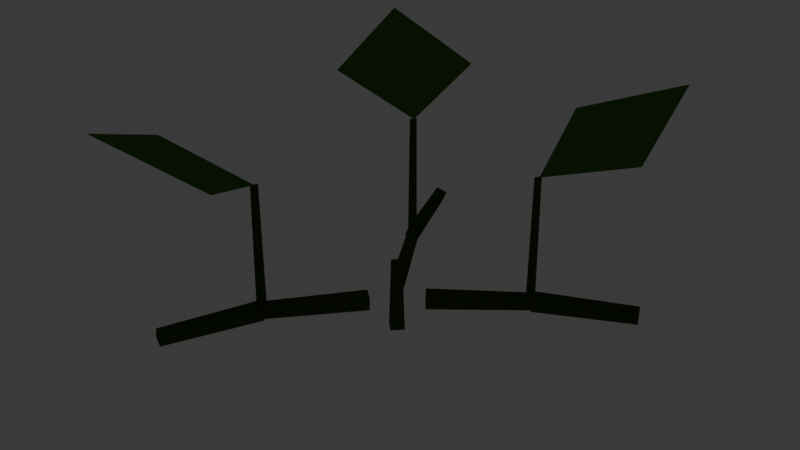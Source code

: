 # Source: crop_pumpkin_stage1.blend  (saved by Blender 5.2.45; exported with 4.5.12 LTS)
import bpy
from mathutils import Matrix  # noqa: F401  (used for matrix-valued properties, if any)

bpy.ops.wm.read_factory_settings(use_empty=True)
scene = bpy.context.scene
scene.name = 'Scene'

# ---- collections
col_collection = bpy.data.collections.new('Collection'); scene.collection.children.link(col_collection)

# ---- materials (node trees are filled in below, after node groups)
mat_mat_flat_lit = bpy.data.materials.new('mat_flat_lit')
mat_mat_emissive_warm = bpy.data.materials.new('mat_emissive_warm')
mat_mat_emissive_ember = bpy.data.materials.new('mat_emissive_ember')
mat_mat_moonflower = bpy.data.materials.new('mat_moonflower')
mat_mat_taint_surface = bpy.data.materials.new('mat_taint_surface')
mat_mat_corn_stalk = bpy.data.materials.new('mat_corn_stalk')

# ---- material node trees
mat_mat_flat_lit.use_nodes = True; mat_mat_flat_lit.node_tree.nodes.clear()
_N = mat_mat_flat_lit.node_tree.nodes; _L = mat_mat_flat_lit.node_tree.links
n0 = _N.new('ShaderNodeOutputMaterial'); n0.name = 'Material Output'; n0.location = (0, 0)
n1 = _N.new('ShaderNodeBsdfPrincipled'); n1.name = 'Principled BSDF'; n1.location = (0, 0)
n1.inputs[2].default_value = 1.0
n1.inputs[10].default_value = 0.005
n1.inputs[13].default_value = 0.0
n2 = _N.new('ShaderNodeVertexColor'); n2.name = 'Color Attribute'; n2.location = (0, 0)
n2.layer_name = 'Col'
_L.new(n2.outputs[0], n1.inputs[0])
_L.new(n1.outputs[0], n0.inputs[0])
n0.is_active_output = True
mat_mat_emissive_warm.use_nodes = True; mat_mat_emissive_warm.node_tree.nodes.clear()
_N = mat_mat_emissive_warm.node_tree.nodes; _L = mat_mat_emissive_warm.node_tree.links
n0 = _N.new('ShaderNodeOutputMaterial'); n0.name = 'Material Output'; n0.location = (0, 0)
n1 = _N.new('ShaderNodeBsdfPrincipled'); n1.name = 'Principled BSDF'; n1.location = (0, 0)
n1.inputs[2].default_value = 1.0
n1.inputs[10].default_value = 0.005
n1.inputs[13].default_value = 0.0
n1.inputs[27].default_value = (1.0, 0.4564, 0.1022, 1.0)
n1.inputs[28].default_value = 1.0
n2 = _N.new('ShaderNodeVertexColor'); n2.name = 'Color Attribute'; n2.location = (0, 0)
n2.layer_name = 'Col'
_L.new(n2.outputs[0], n1.inputs[0])
_L.new(n1.outputs[0], n0.inputs[0])
n0.is_active_output = True
mat_mat_emissive_ember.use_nodes = True; mat_mat_emissive_ember.node_tree.nodes.clear()
_N = mat_mat_emissive_ember.node_tree.nodes; _L = mat_mat_emissive_ember.node_tree.links
n0 = _N.new('ShaderNodeOutputMaterial'); n0.name = 'Material Output'; n0.location = (0, 0)
n1 = _N.new('ShaderNodeBsdfPrincipled'); n1.name = 'Principled BSDF'; n1.location = (0, 0)
n1.inputs[2].default_value = 1.0
n1.inputs[10].default_value = 0.005
n1.inputs[13].default_value = 0.0
n1.inputs[27].default_value = (1.0, 0.1022, 0.0137, 1.0)
n1.inputs[28].default_value = 1.0
n2 = _N.new('ShaderNodeVertexColor'); n2.name = 'Color Attribute'; n2.location = (0, 0)
n2.layer_name = 'Col'
_L.new(n2.outputs[0], n1.inputs[0])
_L.new(n1.outputs[0], n0.inputs[0])
n0.is_active_output = True
mat_mat_moonflower.use_nodes = True; mat_mat_moonflower.node_tree.nodes.clear()
_N = mat_mat_moonflower.node_tree.nodes; _L = mat_mat_moonflower.node_tree.links
n0 = _N.new('ShaderNodeOutputMaterial'); n0.name = 'Material Output'; n0.location = (0, 0)
n1 = _N.new('ShaderNodeBsdfPrincipled'); n1.name = 'Principled BSDF'; n1.location = (0, 0)
n1.inputs[2].default_value = 1.0
n1.inputs[10].default_value = 0.005
n1.inputs[13].default_value = 0.0
n1.inputs[27].default_value = (0.2122, 0.7913, 0.6867, 1.0)
n1.inputs[28].default_value = 1.0
n2 = _N.new('ShaderNodeVertexColor'); n2.name = 'Color Attribute'; n2.location = (0, 0)
n2.layer_name = 'Col'
_L.new(n2.outputs[0], n1.inputs[0])
_L.new(n1.outputs[0], n0.inputs[0])
n0.is_active_output = True
mat_mat_taint_surface.use_nodes = True; mat_mat_taint_surface.node_tree.nodes.clear()
_N = mat_mat_taint_surface.node_tree.nodes; _L = mat_mat_taint_surface.node_tree.links
n0 = _N.new('ShaderNodeOutputMaterial'); n0.name = 'Material Output'; n0.location = (0, 0)
n1 = _N.new('ShaderNodeBsdfPrincipled'); n1.name = 'Principled BSDF'; n1.location = (0, 0)
n1.inputs[2].default_value = 1.0
n1.inputs[10].default_value = 0.005
n1.inputs[13].default_value = 0.0
n2 = _N.new('ShaderNodeVertexColor'); n2.name = 'Color Attribute'; n2.location = (0, 0)
n2.layer_name = 'Col'
_L.new(n2.outputs[0], n1.inputs[0])
_L.new(n1.outputs[0], n0.inputs[0])
n0.is_active_output = True
mat_mat_corn_stalk.use_nodes = True; mat_mat_corn_stalk.node_tree.nodes.clear()
_N = mat_mat_corn_stalk.node_tree.nodes; _L = mat_mat_corn_stalk.node_tree.links
n0 = _N.new('ShaderNodeOutputMaterial'); n0.name = 'Material Output'; n0.location = (0, 0)
n1 = _N.new('ShaderNodeBsdfPrincipled'); n1.name = 'Principled BSDF'; n1.location = (0, 0)
n1.inputs[2].default_value = 1.0
n1.inputs[10].default_value = 0.005
n1.inputs[13].default_value = 0.0
n2 = _N.new('ShaderNodeVertexColor'); n2.name = 'Color Attribute'; n2.location = (0, 0)
n2.layer_name = 'Col'
_L.new(n2.outputs[0], n1.inputs[0])
_L.new(n1.outputs[0], n0.inputs[0])
n0.is_active_output = True

# ---- world
world_world = bpy.data.worlds.new('World'); scene.world = world_world
world_world.use_nodes = True; world_world.node_tree.nodes.clear()
_N = world_world.node_tree.nodes; _L = world_world.node_tree.links
n0 = _N.new('ShaderNodeOutputWorld'); n0.name = 'World Output'; n0.location = (200, 100)
n1 = _N.new('ShaderNodeBackground'); n1.name = 'Background'; n1.location = (-200, 100)
n1.inputs[0].default_value = (0.05088, 0.05088, 0.05088, 1.0)
_L.new(n1.outputs[0], n0.inputs[0])
n0.is_active_output = True
world_world.color = (0.05088, 0.05088, 0.05088)
world_world.sun_shadow_jitter_overblur = 0.0

# ---- meshes
me_crop = bpy.data.meshes.new('Crop')
me_crop.from_pydata([(0.1485, 0.1001, 0.23), (0.2796, 0.1129, 0.2775), (0.0, 0.014, 0.0), (0.0, 0.01, 0.1), (0.014, 0.0, 0.0), (0.01, 0.0, 0.1), (0.0, -0.014, 0.0), (0.0, -0.01, 0.1), (-0.014, 0.0, 0.0), (-0.01, 0.0, 0.1), (0.03011, 0.02448, 0.04155), (0.1427, 0.1077, 0.04276), (0.04194, 0.00884, 0.03884), (0.1528, 0.0943, 0.04043), (0.04358, 0.006676, 0.05845), (0.1542, 0.09244, 0.05724), (0.03174, 0.02231, 0.06116), (0.1441, 0.1058, 0.05957), (0.2611, 0.2569, 0.3355), (0.1187, 0.2284, 0.2775), (-0.0957, 0.1523, 0.23), (-0.09451, 0.284, 0.2775), (0.1485, 0.1081, 0.05), (0.1485, 0.1061, 0.23), (0.1554, 0.09607, 0.05), (0.1537, 0.09707, 0.23), (0.1415, 0.09607, 0.05), (0.1433, 0.09707, 0.23), (0.1431, 0.1116, 0.0441), (0.2708, 0.169, 0.04494), (0.151, 0.09472, 0.03731), (0.2775, 0.1545, 0.03912), (0.1538, 0.08856, 0.0559), (0.28, 0.1492, 0.05506), (0.146, 0.1054, 0.06269), (0.2733, 0.1637, 0.06088), (-0.01736, 0.03606, 0.038), (-0.0904, 0.1555, 0.03972), (-0.01326, 0.03852, 0.05722), (-0.08689, 0.1576, 0.05619), (-0.02972, 0.02862, 0.062), (-0.101, 0.1491, 0.06028), (-0.03382, 0.02616, 0.04278), (-0.1045, 0.147, 0.04381), (-0.2397, 0.281, 0.3355), (-0.2265, 0.1364, 0.2775), (-0.1086, -0.1429, 0.23), (-0.2331, -0.1858, 0.2775), (-0.0957, 0.1603, 0.05), (-0.0957, 0.1583, 0.23), (-0.08877, 0.1483, 0.05), (-0.0905, 0.1493, 0.23), (-0.1026, 0.1483, 0.05), (-0.1009, 0.1493, 0.23), (-0.09088, 0.1542, 0.037), (-0.1435, 0.284, 0.03886), (-0.08363, 0.1571, 0.05519), (-0.1373, 0.2864, 0.05445), (-0.1005, 0.1504, 0.063), (-0.1518, 0.2807, 0.06114), (-0.1078, 0.1475, 0.0448), (-0.158, 0.2782, 0.04555), (-0.02648, -0.02921, 0.06081), (-0.1145, -0.1381, 0.05926), (-0.01127, -0.04173, 0.0589), (-0.1014, -0.1488, 0.05763), (-0.01274, -0.04052, 0.03919), (-0.1027, -0.1478, 0.04074), (-0.02795, -0.02799, 0.0411), (-0.1157, -0.1371, 0.04237), (-0.1818, -0.3216, 0.3355), (-0.04991, -0.2609, 0.2775), (-0.1086, -0.1349, 0.05), (-0.1086, -0.1369, 0.23), (-0.1017, -0.1469, 0.05), (-0.1034, -0.1459, 0.23), (-0.1155, -0.1469, 0.05), (-0.1138, -0.1459, 0.23), (-0.1135, -0.1409, 0.06295), (-0.1659, -0.2708, 0.0611), (-0.09661, -0.1479, 0.05531), (-0.1514, -0.2767, 0.05455), (-0.1037, -0.145, 0.03705), (-0.1575, -0.2742, 0.0389), (-0.1206, -0.138, 0.04469), (-0.1719, -0.2683, 0.04545)], [], [(12, 13, 15, 14), (10, 11, 13, 12), (2, 3, 5, 4), (13, 11, 17, 15), (39, 37, 43, 41), (4, 5, 7, 6), (5, 3, 9, 7), (22, 24, 26), (6, 7, 9, 8), (36, 37, 39, 38), (24, 25, 27, 26), (8, 9, 3, 2), (2, 4, 6, 8), (0, 1, 18, 19), (14, 15, 17, 16), (28, 29, 31, 30), (22, 23, 25, 24), (16, 17, 11, 10), (14, 16, 10, 12), (38, 39, 41, 40), (65, 63, 69, 67), (26, 27, 23, 22), (25, 23, 27), (30, 31, 33, 32), (31, 29, 35, 33), (48, 50, 52), (32, 33, 35, 34), (62, 63, 65, 64), (50, 51, 53, 52), (34, 35, 29, 28), (30, 32, 34, 28), (20, 21, 44, 45), (40, 41, 43, 42), (54, 55, 57, 56), (48, 49, 51, 50), (42, 43, 37, 36), (40, 42, 36, 38), (64, 65, 67, 66), (52, 53, 49, 48), (51, 49, 53), (56, 57, 59, 58), (57, 55, 61, 59), (72, 74, 76), (58, 59, 61, 60), (74, 75, 77, 76), (60, 61, 55, 54), (56, 58, 60, 54), (46, 47, 70, 71), (66, 67, 69, 68), (78, 79, 81, 80), (72, 73, 75, 74), (68, 69, 63, 62), (66, 68, 62, 64), (76, 77, 73, 72), (75, 73, 77), (80, 81, 83, 82), (81, 79, 85, 83), (82, 83, 85, 84), (84, 85, 79, 78), (80, 82, 84, 78)])
_ca = me_crop.color_attributes.new('Col', 'BYTE_COLOR', 'CORNER')
_ca.data.foreach_set('color', [0.04971, 0.1022, 0.02315, 1.0, 0.04971, 0.1022, 0.02315, 1.0, 0.04971, 0.1022, 0.02315, 1.0, 0.04971, 0.1022, 0.02315, 1.0, 0.04971, 0.1022, 0.02315, 1.0, 0.04971, 0.1022, 0.02315, 1.0, 0.04971, 0.1022, 0.02315, 1.0, 0.04971, 0.1022, 0.02315, 1.0, 0.04971, 0.1022, 0.02315, 1.0, 0.04971, 0.1022, 0.02315, 1.0, 0.04971, 0.1022, 0.02315, 1.0, 0.04971, 0.1022, 0.02315, 1.0, 0.04971, 0.1022, 0.02315, 1.0, 0.04971, 0.1022, 0.02315, 1.0, 0.04971, 0.1022, 0.02315, 1.0, 0.04971, 0.1022, 0.02315, 1.0, 0.04971, 0.1022, 0.02315, 1.0, 0.04971, 0.1022, 0.02315, 1.0, 0.04971, 0.1022, 0.02315, 1.0, 0.04971, 0.1022, 0.02315, 1.0, 0.04971, 0.1022, 0.02315, 1.0, 0.04971, 0.1022, 0.02315, 1.0, 0.04971, 0.1022, 0.02315, 1.0, 0.04971, 0.1022, 0.02315, 1.0, 0.04971, 0.1022, 0.02315, 1.0, 0.04971, 0.1022, 0.02315, 1.0, 0.04971, 0.1022, 0.02315, 1.0, 0.04971, 0.1022, 0.02315, 1.0, 0.04971, 0.1022, 0.02315, 1.0, 0.04971, 0.1022, 0.02315, 1.0, 0.04971, 0.1022, 0.02315, 1.0, 0.04971, 0.1022, 0.02315, 1.0, 0.04971, 0.1022, 0.02315, 1.0, 0.04971, 0.1022, 0.02315, 1.0, 0.04971, 0.1022, 0.02315, 1.0, 0.04971, 0.1022, 0.02315, 1.0, 0.04971, 0.1022, 0.02315, 1.0, 0.04971, 0.1022, 0.02315, 1.0, 0.04971, 0.1022, 0.02315, 1.0, 0.04971, 0.1022, 0.02315, 1.0, 0.04971, 0.1022, 0.02315, 1.0, 0.04971, 0.1022, 0.02315, 1.0, 0.04971, 0.1022, 0.02315, 1.0, 0.04971, 0.1022, 0.02315, 1.0, 0.04971, 0.1022, 0.02315, 1.0, 0.04971, 0.1022, 0.02315, 1.0, 0.04971, 0.1022, 0.02315, 1.0, 0.04971, 0.1022, 0.02315, 1.0, 0.04971, 0.1022, 0.02315, 1.0, 0.04971, 0.1022, 0.02315, 1.0, 0.04971, 0.1022, 0.02315, 1.0, 0.07819, 0.1946, 0.0319, 1.0, 0.07819, 0.1946, 0.0319, 1.0, 0.07819, 0.1946, 0.0319, 1.0, 0.07819, 0.1946, 0.0319, 1.0, 0.04971, 0.1022, 0.02315, 1.0, 0.04971, 0.1022, 0.02315, 1.0, 0.04971, 0.1022, 0.02315, 1.0, 0.04971, 0.1022, 0.02315, 1.0, 0.04971, 0.1022, 0.02315, 1.0, 0.04971, 0.1022, 0.02315, 1.0, 0.04971, 0.1022, 0.02315, 1.0, 0.04971, 0.1022, 0.02315, 1.0, 0.04971, 0.1022, 0.02315, 1.0, 0.04971, 0.1022, 0.02315, 1.0, 0.04971, 0.1022, 0.02315, 1.0, 0.04971, 0.1022, 0.02315, 1.0, 0.04971, 0.1022, 0.02315, 1.0, 0.04971, 0.1022, 0.02315, 1.0, 0.04971, 0.1022, 0.02315, 1.0, 0.04971, 0.1022, 0.02315, 1.0, 0.04971, 0.1022, 0.02315, 1.0, 0.04971, 0.1022, 0.02315, 1.0, 0.04971, 0.1022, 0.02315, 1.0, 0.04971, 0.1022, 0.02315, 1.0, 0.04971, 0.1022, 0.02315, 1.0, 0.04971, 0.1022, 0.02315, 1.0, 0.04971, 0.1022, 0.02315, 1.0, 0.04971, 0.1022, 0.02315, 1.0, 0.04971, 0.1022, 0.02315, 1.0, 0.04971, 0.1022, 0.02315, 1.0, 0.04971, 0.1022, 0.02315, 1.0, 0.04971, 0.1022, 0.02315, 1.0, 0.04971, 0.1022, 0.02315, 1.0, 0.04971, 0.1022, 0.02315, 1.0, 0.04971, 0.1022, 0.02315, 1.0, 0.04971, 0.1022, 0.02315, 1.0, 0.04971, 0.1022, 0.02315, 1.0, 0.04971, 0.1022, 0.02315, 1.0, 0.04971, 0.1022, 0.02315, 1.0, 0.04971, 0.1022, 0.02315, 1.0, 0.04971, 0.1022, 0.02315, 1.0, 0.04971, 0.1022, 0.02315, 1.0, 0.04971, 0.1022, 0.02315, 1.0, 0.04971, 0.1022, 0.02315, 1.0, 0.04971, 0.1022, 0.02315, 1.0, 0.04971, 0.1022, 0.02315, 1.0, 0.04971, 0.1022, 0.02315, 1.0, 0.04971, 0.1022, 0.02315, 1.0, 0.04971, 0.1022, 0.02315, 1.0, 0.04971, 0.1022, 0.02315, 1.0, 0.04971, 0.1022, 0.02315, 1.0, 0.04971, 0.1022, 0.02315, 1.0, 0.04971, 0.1022, 0.02315, 1.0, 0.04971, 0.1022, 0.02315, 1.0, 0.04971, 0.1022, 0.02315, 1.0, 0.04971, 0.1022, 0.02315, 1.0, 0.04971, 0.1022, 0.02315, 1.0, 0.04971, 0.1022, 0.02315, 1.0, 0.04971, 0.1022, 0.02315, 1.0, 0.04971, 0.1022, 0.02315, 1.0, 0.04971, 0.1022, 0.02315, 1.0, 0.04971, 0.1022, 0.02315, 1.0, 0.04971, 0.1022, 0.02315, 1.0, 0.04971, 0.1022, 0.02315, 1.0, 0.04971, 0.1022, 0.02315, 1.0, 0.04971, 0.1022, 0.02315, 1.0, 0.04971, 0.1022, 0.02315, 1.0, 0.04971, 0.1022, 0.02315, 1.0, 0.04971, 0.1022, 0.02315, 1.0, 0.04971, 0.1022, 0.02315, 1.0, 0.07819, 0.1946, 0.0319, 1.0, 0.07819, 0.1946, 0.0319, 1.0, 0.07819, 0.1946, 0.0319, 1.0, 0.07819, 0.1946, 0.0319, 1.0, 0.04971, 0.1022, 0.02315, 1.0, 0.04971, 0.1022, 0.02315, 1.0, 0.04971, 0.1022, 0.02315, 1.0, 0.04971, 0.1022, 0.02315, 1.0, 0.04971, 0.1022, 0.02315, 1.0, 0.04971, 0.1022, 0.02315, 1.0, 0.04971, 0.1022, 0.02315, 1.0, 0.04971, 0.1022, 0.02315, 1.0, 0.04971, 0.1022, 0.02315, 1.0, 0.04971, 0.1022, 0.02315, 1.0, 0.04971, 0.1022, 0.02315, 1.0, 0.04971, 0.1022, 0.02315, 1.0, 0.04971, 0.1022, 0.02315, 1.0, 0.04971, 0.1022, 0.02315, 1.0, 0.04971, 0.1022, 0.02315, 1.0, 0.04971, 0.1022, 0.02315, 1.0, 0.04971, 0.1022, 0.02315, 1.0, 0.04971, 0.1022, 0.02315, 1.0, 0.04971, 0.1022, 0.02315, 1.0, 0.04971, 0.1022, 0.02315, 1.0, 0.04971, 0.1022, 0.02315, 1.0, 0.04971, 0.1022, 0.02315, 1.0, 0.04971, 0.1022, 0.02315, 1.0, 0.04971, 0.1022, 0.02315, 1.0, 0.04971, 0.1022, 0.02315, 1.0, 0.04971, 0.1022, 0.02315, 1.0, 0.04971, 0.1022, 0.02315, 1.0, 0.04971, 0.1022, 0.02315, 1.0, 0.04971, 0.1022, 0.02315, 1.0, 0.04971, 0.1022, 0.02315, 1.0, 0.04971, 0.1022, 0.02315, 1.0, 0.04971, 0.1022, 0.02315, 1.0, 0.04971, 0.1022, 0.02315, 1.0, 0.04971, 0.1022, 0.02315, 1.0, 0.04971, 0.1022, 0.02315, 1.0, 0.04971, 0.1022, 0.02315, 1.0, 0.04971, 0.1022, 0.02315, 1.0, 0.04971, 0.1022, 0.02315, 1.0, 0.04971, 0.1022, 0.02315, 1.0, 0.04971, 0.1022, 0.02315, 1.0, 0.04971, 0.1022, 0.02315, 1.0, 0.04971, 0.1022, 0.02315, 1.0, 0.04971, 0.1022, 0.02315, 1.0, 0.04971, 0.1022, 0.02315, 1.0, 0.04971, 0.1022, 0.02315, 1.0, 0.04971, 0.1022, 0.02315, 1.0, 0.04971, 0.1022, 0.02315, 1.0, 0.04971, 0.1022, 0.02315, 1.0, 0.04971, 0.1022, 0.02315, 1.0, 0.04971, 0.1022, 0.02315, 1.0, 0.04971, 0.1022, 0.02315, 1.0, 0.04971, 0.1022, 0.02315, 1.0, 0.04971, 0.1022, 0.02315, 1.0, 0.04971, 0.1022, 0.02315, 1.0, 0.04971, 0.1022, 0.02315, 1.0, 0.04971, 0.1022, 0.02315, 1.0, 0.04971, 0.1022, 0.02315, 1.0, 0.04971, 0.1022, 0.02315, 1.0, 0.07819, 0.1946, 0.0319, 1.0, 0.07819, 0.1946, 0.0319, 1.0, 0.07819, 0.1946, 0.0319, 1.0, 0.07819, 0.1946, 0.0319, 1.0, 0.04971, 0.1022, 0.02315, 1.0, 0.04971, 0.1022, 0.02315, 1.0, 0.04971, 0.1022, 0.02315, 1.0, 0.04971, 0.1022, 0.02315, 1.0, 0.04971, 0.1022, 0.02315, 1.0, 0.04971, 0.1022, 0.02315, 1.0, 0.04971, 0.1022, 0.02315, 1.0, 0.04971, 0.1022, 0.02315, 1.0, 0.04971, 0.1022, 0.02315, 1.0, 0.04971, 0.1022, 0.02315, 1.0, 0.04971, 0.1022, 0.02315, 1.0, 0.04971, 0.1022, 0.02315, 1.0, 0.04971, 0.1022, 0.02315, 1.0, 0.04971, 0.1022, 0.02315, 1.0, 0.04971, 0.1022, 0.02315, 1.0, 0.04971, 0.1022, 0.02315, 1.0, 0.04971, 0.1022, 0.02315, 1.0, 0.04971, 0.1022, 0.02315, 1.0, 0.04971, 0.1022, 0.02315, 1.0, 0.04971, 0.1022, 0.02315, 1.0, 0.04971, 0.1022, 0.02315, 1.0, 0.04971, 0.1022, 0.02315, 1.0, 0.04971, 0.1022, 0.02315, 1.0, 0.04971, 0.1022, 0.02315, 1.0, 0.04971, 0.1022, 0.02315, 1.0, 0.04971, 0.1022, 0.02315, 1.0, 0.04971, 0.1022, 0.02315, 1.0, 0.04971, 0.1022, 0.02315, 1.0, 0.04971, 0.1022, 0.02315, 1.0, 0.04971, 0.1022, 0.02315, 1.0, 0.04971, 0.1022, 0.02315, 1.0, 0.04971, 0.1022, 0.02315, 1.0, 0.04971, 0.1022, 0.02315, 1.0, 0.04971, 0.1022, 0.02315, 1.0, 0.04971, 0.1022, 0.02315, 1.0, 0.04971, 0.1022, 0.02315, 1.0, 0.04971, 0.1022, 0.02315, 1.0, 0.04971, 0.1022, 0.02315, 1.0, 0.04971, 0.1022, 0.02315, 1.0, 0.04971, 0.1022, 0.02315, 1.0, 0.04971, 0.1022, 0.02315, 1.0, 0.04971, 0.1022, 0.02315, 1.0, 0.04971, 0.1022, 0.02315, 1.0, 0.04971, 0.1022, 0.02315, 1.0, 0.04971, 0.1022, 0.02315, 1.0, 0.04971, 0.1022, 0.02315, 1.0, 0.04971, 0.1022, 0.02315, 1.0])
me_crop.materials.append(mat_mat_flat_lit)
me_crop.materials.append(mat_mat_emissive_warm)
me_crop.materials.append(mat_mat_emissive_ember)
me_crop.materials.append(mat_mat_moonflower)
me_crop.materials.append(mat_mat_taint_surface)
me_crop.materials.append(mat_mat_corn_stalk)
me_crop.update()

# ---- objects
ob_crop = bpy.data.objects.new('Crop', me_crop)

# ---- transforms, parenting, visibility, modifiers, constraints
ob_crop.location = (0.0, 0.0, 0.0)

# ---- collection membership
scene.collection.objects.link(ob_crop)

# ---- scene / render settings (as saved in the file)
scene.frame_start = 1; scene.frame_end = 250; scene.frame_set(1)
scene.render.engine = 'BLENDER_EEVEE_NEXT'
scene.render.bake_bias = 0.0
scene.render.bake_samples = 0
scene.render.compositor_device = 'GPU'
scene.eevee.use_volume_custom_range = False
scene.eevee.fast_gi_thickness_near = 0.1
scene.eevee.fast_gi_thickness_far = 0.0
scene.eevee.ray_tracing_options.screen_trace_thickness = 0.1
bpy.context.view_layer.update()

# ---- added for rendering (the .blend has no active camera): camera
cam_auto = bpy.data.cameras.new('AutoCamera')
cam_auto.lens = 50.0
cam_auto.sensor_width = 36.0
cam_auto.clip_end = 1000.0
ob_auto_camera = bpy.data.objects.new('AutoCamera', cam_auto)
scene.collection.objects.link(ob_auto_camera)
ob_auto_camera.location = (0.822682, -0.980591, 0.809745)
ob_auto_camera.rotation_euler = (1.09748, -7.21219e-08, 0.694738)
scene.camera = ob_auto_camera
bpy.context.view_layer.update()
